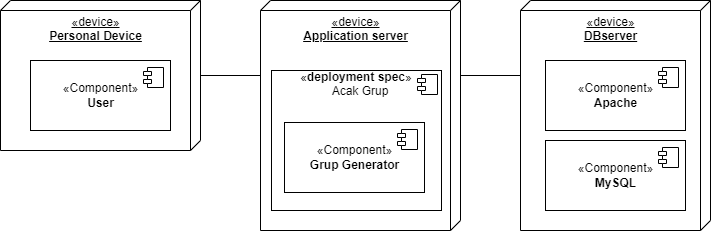

The diagram above was exported from draw.io. Its source (the exported page's mxGraphModel, read from the mxfile embedded in the PNG):
<mxGraphModel dx="1578" dy="784" grid="1" gridSize="10" guides="1" tooltips="1" connect="1" arrows="1" fold="1" page="1" pageScale="1" pageWidth="827" pageHeight="1169" math="0" shadow="0">
  <root>
    <mxCell id="0" />
    <mxCell id="1" parent="0" />
    <mxCell id="2" value="&lt;span&gt;«device»&lt;/span&gt;&lt;br&gt;&lt;b&gt;Personal Device&lt;/b&gt;" style="verticalAlign=top;align=center;spacingTop=8;spacingLeft=2;spacingRight=12;shape=cube;size=10;direction=south;fontStyle=4;html=1;" vertex="1" parent="1">
      <mxGeometry x="40" y="790" width="200" height="150" as="geometry" />
    </mxCell>
    <mxCell id="3" value="«Component»&lt;br&gt;&lt;b&gt;User&lt;/b&gt;" style="html=1;dropTarget=0;" vertex="1" parent="1">
      <mxGeometry x="70" y="850" width="140" height="70" as="geometry" />
    </mxCell>
    <mxCell id="4" value="" style="shape=module;jettyWidth=8;jettyHeight=4;" vertex="1" parent="3">
      <mxGeometry x="1" width="20" height="20" relative="1" as="geometry">
        <mxPoint x="-27" y="7" as="offset" />
      </mxGeometry>
    </mxCell>
    <mxCell id="5" value="&lt;span&gt;«device»&lt;/span&gt;&lt;br&gt;&lt;b&gt;DBserver&lt;/b&gt;" style="verticalAlign=top;align=center;spacingTop=8;spacingLeft=2;spacingRight=12;shape=cube;size=10;direction=south;fontStyle=4;html=1;" vertex="1" parent="1">
      <mxGeometry x="560" y="790" width="190" height="230" as="geometry" />
    </mxCell>
    <mxCell id="6" value="«Component»&lt;br&gt;&lt;b&gt;Apache&lt;/b&gt;" style="html=1;dropTarget=0;" vertex="1" parent="1">
      <mxGeometry x="585" y="850" width="140" height="70" as="geometry" />
    </mxCell>
    <mxCell id="7" value="" style="shape=module;jettyWidth=8;jettyHeight=4;" vertex="1" parent="6">
      <mxGeometry x="1" width="20" height="20" relative="1" as="geometry">
        <mxPoint x="-27" y="7" as="offset" />
      </mxGeometry>
    </mxCell>
    <mxCell id="8" value="&lt;span&gt;«device»&lt;/span&gt;&lt;br&gt;&lt;b&gt;Application server&lt;/b&gt;" style="verticalAlign=top;align=center;spacingTop=8;spacingLeft=2;spacingRight=12;shape=cube;size=10;direction=south;fontStyle=4;html=1;" vertex="1" parent="1">
      <mxGeometry x="300" y="790" width="200" height="230" as="geometry" />
    </mxCell>
    <mxCell id="9" value="&lt;div style=&quot;text-align: center&quot;&gt;&lt;span&gt;«&lt;/span&gt;&lt;b&gt;deployment spec&lt;/b&gt;&lt;span&gt;»&lt;/span&gt;&lt;/div&gt;&lt;p style=&quot;text-align: center ; margin: 0px 0px 0px 8px&quot;&gt;Acak Grup&lt;/p&gt;" style="align=left;overflow=fill;html=1;dropTarget=0;" vertex="1" parent="1">
      <mxGeometry x="311" y="860" width="170" height="140" as="geometry" />
    </mxCell>
    <mxCell id="10" value="" style="shape=component;jettyWidth=8;jettyHeight=4;" vertex="1" parent="9">
      <mxGeometry x="1" width="20" height="20" relative="1" as="geometry">
        <mxPoint x="-24" y="4" as="offset" />
      </mxGeometry>
    </mxCell>
    <mxCell id="11" value="«Component»&lt;br&gt;&lt;b&gt;Grup Generator&lt;/b&gt;" style="html=1;dropTarget=0;" vertex="1" parent="1">
      <mxGeometry x="324" y="912" width="140" height="70" as="geometry" />
    </mxCell>
    <mxCell id="12" value="" style="shape=module;jettyWidth=8;jettyHeight=4;" vertex="1" parent="11">
      <mxGeometry x="1" width="20" height="20" relative="1" as="geometry">
        <mxPoint x="-27" y="7" as="offset" />
      </mxGeometry>
    </mxCell>
    <mxCell id="13" value="«Component»&lt;br&gt;&lt;b&gt;MySQL&lt;/b&gt;" style="html=1;dropTarget=0;" vertex="1" parent="1">
      <mxGeometry x="585" y="930" width="140" height="70" as="geometry" />
    </mxCell>
    <mxCell id="14" value="" style="shape=module;jettyWidth=8;jettyHeight=4;" vertex="1" parent="13">
      <mxGeometry x="1" width="20" height="20" relative="1" as="geometry">
        <mxPoint x="-27" y="7" as="offset" />
      </mxGeometry>
    </mxCell>
    <mxCell id="15" value="" style="line;strokeWidth=1;fillColor=none;align=left;verticalAlign=middle;spacingTop=-1;spacingLeft=3;spacingRight=3;rotatable=0;labelPosition=right;points=[];portConstraint=eastwest;" vertex="1" parent="1">
      <mxGeometry x="240" y="861" width="60" height="8" as="geometry" />
    </mxCell>
    <mxCell id="16" value="" style="line;strokeWidth=1;fillColor=none;align=left;verticalAlign=middle;spacingTop=-1;spacingLeft=3;spacingRight=3;rotatable=0;labelPosition=right;points=[];portConstraint=eastwest;" vertex="1" parent="1">
      <mxGeometry x="500" y="861" width="60" height="8" as="geometry" />
    </mxCell>
  </root>
</mxGraphModel>